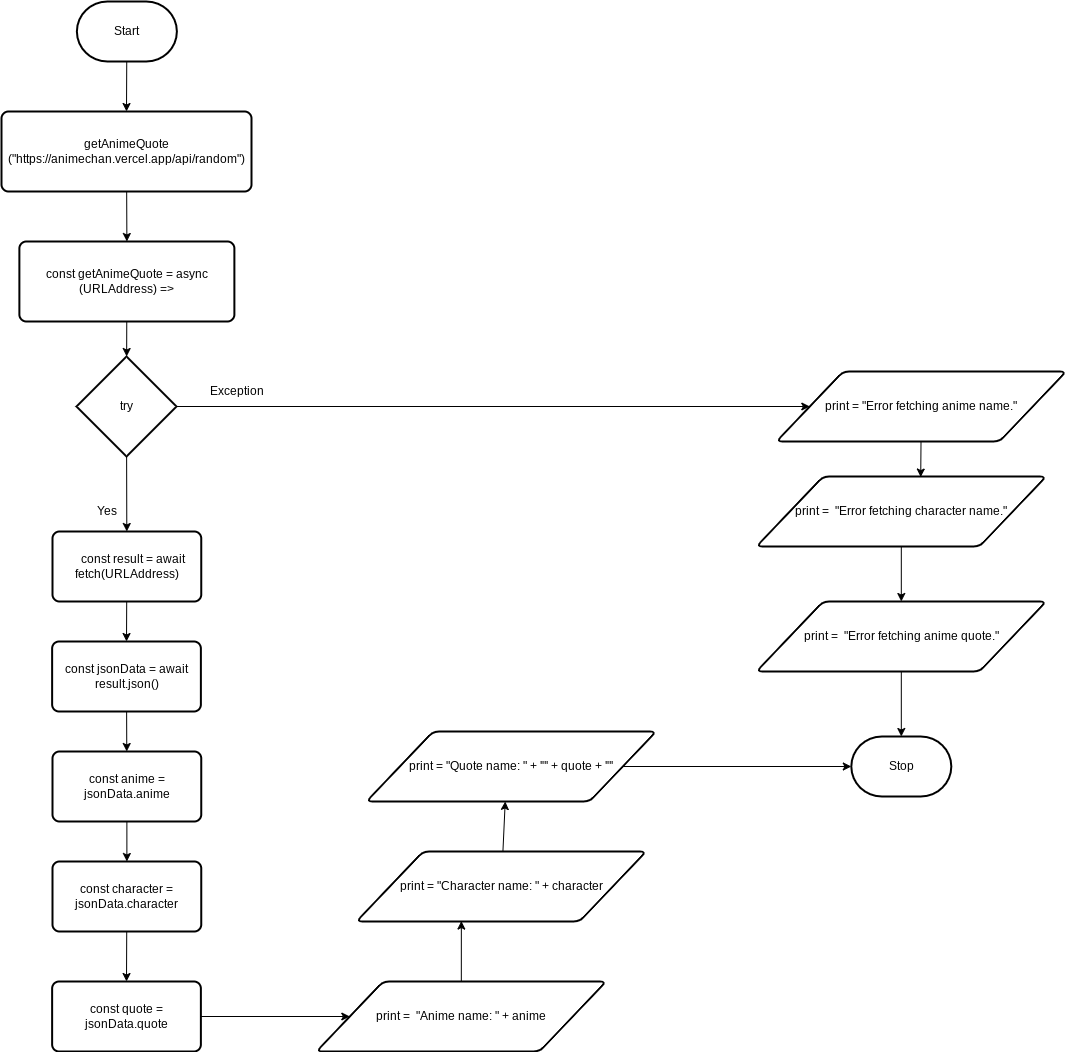

The diagram above was exported from draw.io. Its source (the exported page's mxGraphModel, read from the mxfile embedded in the PNG):
<mxGraphModel dx="804" dy="561" grid="1" gridSize="10" guides="1" tooltips="1" connect="1" arrows="1" fold="1" page="1" pageScale="1" pageWidth="850" pageHeight="1100" math="0" shadow="0">
  <root>
    <mxCell id="0" />
    <mxCell id="1" parent="0" />
    <mxCell id="10" style="edgeStyle=none;html=1;entryX=0.5;entryY=0;entryDx=0;entryDy=0;" parent="1" source="2" target="4" edge="1">
      <mxGeometry relative="1" as="geometry" />
    </mxCell>
    <mxCell id="2" value="Start" style="strokeWidth=2;html=1;shape=mxgraph.flowchart.terminator;whiteSpace=wrap;" parent="1" vertex="1">
      <mxGeometry x="300.38" y="180" width="100" height="60" as="geometry" />
    </mxCell>
    <mxCell id="12" style="edgeStyle=none;html=1;entryX=0.5;entryY=0;entryDx=0;entryDy=0;" parent="1" source="4" target="11" edge="1">
      <mxGeometry relative="1" as="geometry" />
    </mxCell>
    <mxCell id="4" value="getAnimeQuote&lt;br&gt;(&quot;https://animechan.vercel.app/api/random&quot;)" style="rounded=1;whiteSpace=wrap;html=1;absoluteArcSize=1;arcSize=14;strokeWidth=2;" parent="1" vertex="1">
      <mxGeometry x="225" y="290" width="250" height="80" as="geometry" />
    </mxCell>
    <mxCell id="14" style="edgeStyle=none;html=1;" parent="1" source="11" target="13" edge="1">
      <mxGeometry relative="1" as="geometry" />
    </mxCell>
    <mxCell id="11" value="const getAnimeQuote = async (URLAddress) =&amp;gt;" style="rounded=1;whiteSpace=wrap;html=1;absoluteArcSize=1;arcSize=14;strokeWidth=2;" parent="1" vertex="1">
      <mxGeometry x="242.88" y="420" width="215" height="80" as="geometry" />
    </mxCell>
    <mxCell id="17" style="edgeStyle=none;html=1;" parent="1" source="13" target="15" edge="1">
      <mxGeometry relative="1" as="geometry" />
    </mxCell>
    <mxCell id="34" style="edgeStyle=none;html=1;" parent="1" source="13" target="33" edge="1">
      <mxGeometry relative="1" as="geometry" />
    </mxCell>
    <mxCell id="13" value="try" style="strokeWidth=2;html=1;shape=mxgraph.flowchart.decision;whiteSpace=wrap;" parent="1" vertex="1">
      <mxGeometry x="300" y="535" width="100" height="100" as="geometry" />
    </mxCell>
    <mxCell id="19" style="edgeStyle=none;html=1;entryX=0.5;entryY=0;entryDx=0;entryDy=0;" parent="1" source="15" target="18" edge="1">
      <mxGeometry relative="1" as="geometry" />
    </mxCell>
    <mxCell id="15" value="&lt;div&gt;&amp;nbsp; &amp;nbsp; const result = await fetch(URLAddress)&lt;/div&gt;" style="rounded=1;whiteSpace=wrap;html=1;absoluteArcSize=1;arcSize=14;strokeWidth=2;" parent="1" vertex="1">
      <mxGeometry x="276" y="710" width="148.75" height="70" as="geometry" />
    </mxCell>
    <mxCell id="21" style="edgeStyle=none;html=1;" parent="1" source="18" target="20" edge="1">
      <mxGeometry relative="1" as="geometry" />
    </mxCell>
    <mxCell id="18" value="&lt;div&gt;const jsonData = await result.json()&lt;/div&gt;" style="rounded=1;whiteSpace=wrap;html=1;absoluteArcSize=1;arcSize=14;strokeWidth=2;" parent="1" vertex="1">
      <mxGeometry x="275.63" y="820" width="148.75" height="70" as="geometry" />
    </mxCell>
    <mxCell id="23" style="edgeStyle=none;html=1;entryX=0.5;entryY=0;entryDx=0;entryDy=0;" parent="1" source="20" target="22" edge="1">
      <mxGeometry relative="1" as="geometry" />
    </mxCell>
    <mxCell id="20" value="&lt;div&gt;const anime = jsonData.anime&lt;/div&gt;" style="rounded=1;whiteSpace=wrap;html=1;absoluteArcSize=1;arcSize=14;strokeWidth=2;" parent="1" vertex="1">
      <mxGeometry x="276" y="930" width="148.75" height="70" as="geometry" />
    </mxCell>
    <mxCell id="25" style="edgeStyle=none;html=1;entryX=0.5;entryY=0;entryDx=0;entryDy=0;" parent="1" source="22" target="24" edge="1">
      <mxGeometry relative="1" as="geometry" />
    </mxCell>
    <mxCell id="22" value="&lt;div&gt;const character = jsonData.character&lt;/div&gt;" style="rounded=1;whiteSpace=wrap;html=1;absoluteArcSize=1;arcSize=14;strokeWidth=2;" parent="1" vertex="1">
      <mxGeometry x="276" y="1040" width="148.75" height="70" as="geometry" />
    </mxCell>
    <mxCell id="27" style="edgeStyle=none;html=1;" parent="1" source="24" target="26" edge="1">
      <mxGeometry relative="1" as="geometry" />
    </mxCell>
    <mxCell id="24" value="&lt;div&gt;const quote = jsonData.quote&lt;/div&gt;" style="rounded=1;whiteSpace=wrap;html=1;absoluteArcSize=1;arcSize=14;strokeWidth=2;" parent="1" vertex="1">
      <mxGeometry x="275.63" y="1160" width="148.75" height="70" as="geometry" />
    </mxCell>
    <mxCell id="43" style="edgeStyle=none;rounded=0;html=1;entryX=0.362;entryY=0.994;entryDx=0;entryDy=0;entryPerimeter=0;" parent="1" source="26" target="28" edge="1">
      <mxGeometry relative="1" as="geometry" />
    </mxCell>
    <mxCell id="26" value="print =&amp;nbsp;&amp;nbsp;&quot;Anime name: &quot; + anime" style="shape=parallelogram;html=1;strokeWidth=2;perimeter=parallelogramPerimeter;whiteSpace=wrap;rounded=1;arcSize=12;size=0.23;" parent="1" vertex="1">
      <mxGeometry x="540" y="1160" width="289.62" height="70" as="geometry" />
    </mxCell>
    <mxCell id="44" style="edgeStyle=none;rounded=0;html=1;entryX=0.479;entryY=1;entryDx=0;entryDy=0;entryPerimeter=0;" parent="1" source="28" target="30" edge="1">
      <mxGeometry relative="1" as="geometry" />
    </mxCell>
    <mxCell id="28" value="print = &quot;Character name: &quot; + character" style="shape=parallelogram;html=1;strokeWidth=2;perimeter=parallelogramPerimeter;whiteSpace=wrap;rounded=1;arcSize=12;size=0.23;" parent="1" vertex="1">
      <mxGeometry x="580" y="1030" width="289.62" height="70" as="geometry" />
    </mxCell>
    <mxCell id="45" style="edgeStyle=none;rounded=0;html=1;entryX=0;entryY=0.5;entryDx=0;entryDy=0;entryPerimeter=0;" parent="1" source="30" target="40" edge="1">
      <mxGeometry relative="1" as="geometry" />
    </mxCell>
    <mxCell id="30" value="print =&amp;nbsp;&quot;Quote name: &quot; + '&quot;' + quote + '&quot;'" style="shape=parallelogram;html=1;strokeWidth=2;perimeter=parallelogramPerimeter;whiteSpace=wrap;rounded=1;arcSize=12;size=0.23;" parent="1" vertex="1">
      <mxGeometry x="590" y="910" width="289.62" height="70" as="geometry" />
    </mxCell>
    <mxCell id="32" value="Yes" style="text;html=1;resizable=0;autosize=1;align=center;verticalAlign=middle;points=[];fillColor=none;strokeColor=none;rounded=0;" parent="1" vertex="1">
      <mxGeometry x="310" y="680" width="40" height="20" as="geometry" />
    </mxCell>
    <mxCell id="36" style="edgeStyle=none;html=1;entryX=0.567;entryY=0.008;entryDx=0;entryDy=0;entryPerimeter=0;" parent="1" source="33" target="35" edge="1">
      <mxGeometry relative="1" as="geometry" />
    </mxCell>
    <mxCell id="33" value="print = &quot;Error fetching anime name.&quot;" style="shape=parallelogram;html=1;strokeWidth=2;perimeter=parallelogramPerimeter;whiteSpace=wrap;rounded=1;arcSize=12;size=0.23;" parent="1" vertex="1">
      <mxGeometry x="1000" y="550" width="289.62" height="70" as="geometry" />
    </mxCell>
    <mxCell id="38" style="edgeStyle=none;html=1;" parent="1" source="35" target="37" edge="1">
      <mxGeometry relative="1" as="geometry" />
    </mxCell>
    <mxCell id="35" value="print =&amp;nbsp;&amp;nbsp;&quot;Error fetching character name.&quot;" style="shape=parallelogram;html=1;strokeWidth=2;perimeter=parallelogramPerimeter;whiteSpace=wrap;rounded=1;arcSize=12;size=0.23;" parent="1" vertex="1">
      <mxGeometry x="980" y="655" width="289.62" height="70" as="geometry" />
    </mxCell>
    <mxCell id="41" style="edgeStyle=none;html=1;entryX=0.5;entryY=0;entryDx=0;entryDy=0;entryPerimeter=0;" parent="1" source="37" target="40" edge="1">
      <mxGeometry relative="1" as="geometry" />
    </mxCell>
    <mxCell id="37" value="print =&amp;nbsp;&amp;nbsp;&quot;Error fetching anime quote.&quot;" style="shape=parallelogram;html=1;strokeWidth=2;perimeter=parallelogramPerimeter;whiteSpace=wrap;rounded=1;arcSize=12;size=0.23;" parent="1" vertex="1">
      <mxGeometry x="980" y="780" width="289.62" height="70" as="geometry" />
    </mxCell>
    <mxCell id="39" value="Exception" style="text;html=1;resizable=0;autosize=1;align=center;verticalAlign=middle;points=[];fillColor=none;strokeColor=none;rounded=0;" parent="1" vertex="1">
      <mxGeometry x="425" y="560" width="70" height="20" as="geometry" />
    </mxCell>
    <mxCell id="40" value="Stop" style="strokeWidth=2;html=1;shape=mxgraph.flowchart.terminator;whiteSpace=wrap;" parent="1" vertex="1">
      <mxGeometry x="1074.81" y="915" width="100" height="60" as="geometry" />
    </mxCell>
  </root>
</mxGraphModel>